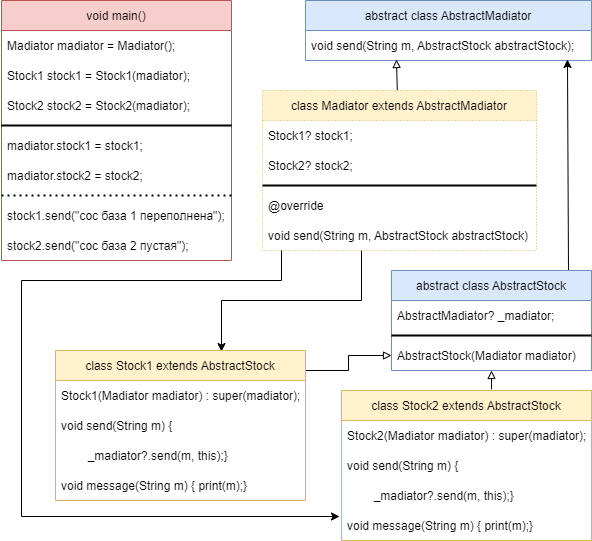

The diagram above was exported from draw.io. Its source (the exported page's mxGraphModel, read from the mxfile embedded in the PNG):
<mxGraphModel dx="782" dy="706" grid="1" gridSize="10" guides="1" tooltips="1" connect="1" arrows="1" fold="1" page="1" pageScale="1" pageWidth="827" pageHeight="1169" math="0" shadow="0">
  <root>
    <mxCell id="0" />
    <mxCell id="1" parent="0" />
    <mxCell id="dYrCXBKxZxQbRwzBk-FV-1" value="void main()" style="swimlane;fontStyle=0;childLayout=stackLayout;horizontal=1;startSize=30;horizontalStack=0;resizeParent=1;resizeParentMax=0;resizeLast=0;collapsible=1;marginBottom=0;fillColor=#f8cecc;strokeColor=#b85450;" vertex="1" parent="1">
      <mxGeometry x="10" y="10" width="230" height="260" as="geometry" />
    </mxCell>
    <mxCell id="dYrCXBKxZxQbRwzBk-FV-2" value="Madiator madiator = Madiator();" style="text;strokeColor=none;fillColor=none;align=left;verticalAlign=middle;spacingLeft=4;spacingRight=4;overflow=hidden;points=[[0,0.5],[1,0.5]];portConstraint=eastwest;rotatable=0;" vertex="1" parent="dYrCXBKxZxQbRwzBk-FV-1">
      <mxGeometry y="30" width="230" height="30" as="geometry" />
    </mxCell>
    <mxCell id="dYrCXBKxZxQbRwzBk-FV-3" value="Stock1 stock1 = Stock1(madiator);" style="text;strokeColor=none;fillColor=none;align=left;verticalAlign=middle;spacingLeft=4;spacingRight=4;overflow=hidden;points=[[0,0.5],[1,0.5]];portConstraint=eastwest;rotatable=0;" vertex="1" parent="dYrCXBKxZxQbRwzBk-FV-1">
      <mxGeometry y="60" width="230" height="30" as="geometry" />
    </mxCell>
    <mxCell id="dYrCXBKxZxQbRwzBk-FV-4" value="Stock2 stock2 = Stock2(madiator);" style="text;strokeColor=none;fillColor=none;align=left;verticalAlign=middle;spacingLeft=4;spacingRight=4;overflow=hidden;points=[[0,0.5],[1,0.5]];portConstraint=eastwest;rotatable=0;" vertex="1" parent="dYrCXBKxZxQbRwzBk-FV-1">
      <mxGeometry y="90" width="230" height="30" as="geometry" />
    </mxCell>
    <mxCell id="dYrCXBKxZxQbRwzBk-FV-9" value="" style="line;strokeWidth=2;html=1;" vertex="1" parent="dYrCXBKxZxQbRwzBk-FV-1">
      <mxGeometry y="120" width="230" height="10" as="geometry" />
    </mxCell>
    <mxCell id="dYrCXBKxZxQbRwzBk-FV-6" value="madiator.stock1 = stock1;" style="text;strokeColor=none;fillColor=none;align=left;verticalAlign=middle;spacingLeft=4;spacingRight=4;overflow=hidden;points=[[0,0.5],[1,0.5]];portConstraint=eastwest;rotatable=0;" vertex="1" parent="dYrCXBKxZxQbRwzBk-FV-1">
      <mxGeometry y="130" width="230" height="30" as="geometry" />
    </mxCell>
    <mxCell id="dYrCXBKxZxQbRwzBk-FV-7" value="madiator.stock2 = stock2;" style="text;strokeColor=none;fillColor=none;align=left;verticalAlign=middle;spacingLeft=4;spacingRight=4;overflow=hidden;points=[[0,0.5],[1,0.5]];portConstraint=eastwest;rotatable=0;" vertex="1" parent="dYrCXBKxZxQbRwzBk-FV-1">
      <mxGeometry y="160" width="230" height="30" as="geometry" />
    </mxCell>
    <mxCell id="dYrCXBKxZxQbRwzBk-FV-14" value="" style="line;strokeWidth=2;html=1;dashed=1;dashPattern=1 2;" vertex="1" parent="dYrCXBKxZxQbRwzBk-FV-1">
      <mxGeometry y="190" width="230" height="10" as="geometry" />
    </mxCell>
    <mxCell id="dYrCXBKxZxQbRwzBk-FV-8" value="stock1.send(&quot;сос база 1 переполнена&quot;);" style="text;strokeColor=none;fillColor=none;align=left;verticalAlign=middle;spacingLeft=4;spacingRight=4;overflow=hidden;points=[[0,0.5],[1,0.5]];portConstraint=eastwest;rotatable=0;" vertex="1" parent="dYrCXBKxZxQbRwzBk-FV-1">
      <mxGeometry y="200" width="230" height="30" as="geometry" />
    </mxCell>
    <mxCell id="dYrCXBKxZxQbRwzBk-FV-11" value="stock2.send(&quot;сос база 2 пустая&quot;);" style="text;strokeColor=none;fillColor=none;align=left;verticalAlign=middle;spacingLeft=4;spacingRight=4;overflow=hidden;points=[[0,0.5],[1,0.5]];portConstraint=eastwest;rotatable=0;" vertex="1" parent="dYrCXBKxZxQbRwzBk-FV-1">
      <mxGeometry y="230" width="230" height="30" as="geometry" />
    </mxCell>
    <mxCell id="dYrCXBKxZxQbRwzBk-FV-10" value="abstract class AbstractMadiator" style="swimlane;fontStyle=0;childLayout=stackLayout;horizontal=1;startSize=30;horizontalStack=0;resizeParent=1;resizeParentMax=0;resizeLast=0;collapsible=1;marginBottom=0;fillColor=#dae8fc;strokeColor=#6c8ebf;" vertex="1" parent="1">
      <mxGeometry x="314" y="10" width="286" height="60" as="geometry" />
    </mxCell>
    <mxCell id="dYrCXBKxZxQbRwzBk-FV-12" value="void send(String m, AbstractStock abstractStock);" style="text;strokeColor=none;fillColor=none;align=left;verticalAlign=middle;spacingLeft=4;spacingRight=4;overflow=hidden;points=[[0,0.5],[1,0.5]];portConstraint=eastwest;rotatable=0;" vertex="1" parent="dYrCXBKxZxQbRwzBk-FV-10">
      <mxGeometry y="30" width="286" height="30" as="geometry" />
    </mxCell>
    <mxCell id="dYrCXBKxZxQbRwzBk-FV-41" style="rounded=0;orthogonalLoop=1;jettySize=auto;html=1;entryX=0.318;entryY=0.967;entryDx=0;entryDy=0;entryPerimeter=0;endArrow=block;endFill=0;" edge="1" parent="1" source="dYrCXBKxZxQbRwzBk-FV-15" target="dYrCXBKxZxQbRwzBk-FV-12">
      <mxGeometry relative="1" as="geometry" />
    </mxCell>
    <mxCell id="dYrCXBKxZxQbRwzBk-FV-44" style="edgeStyle=orthogonalEdgeStyle;rounded=0;orthogonalLoop=1;jettySize=auto;html=1;entryX=0.664;entryY=0.007;entryDx=0;entryDy=0;entryPerimeter=0;endArrow=classic;endFill=1;" edge="1" parent="1" source="dYrCXBKxZxQbRwzBk-FV-15" target="dYrCXBKxZxQbRwzBk-FV-26">
      <mxGeometry relative="1" as="geometry">
        <Array as="points">
          <mxPoint x="370" y="310" />
          <mxPoint x="230" y="310" />
        </Array>
      </mxGeometry>
    </mxCell>
    <mxCell id="dYrCXBKxZxQbRwzBk-FV-45" style="edgeStyle=orthogonalEdgeStyle;rounded=0;orthogonalLoop=1;jettySize=auto;html=1;entryX=-0.008;entryY=0.2;entryDx=0;entryDy=0;entryPerimeter=0;endArrow=classic;endFill=1;" edge="1" parent="1" source="dYrCXBKxZxQbRwzBk-FV-15" target="dYrCXBKxZxQbRwzBk-FV-38">
      <mxGeometry relative="1" as="geometry">
        <Array as="points">
          <mxPoint x="290" y="290" />
          <mxPoint x="30" y="290" />
          <mxPoint x="30" y="526" />
        </Array>
      </mxGeometry>
    </mxCell>
    <mxCell id="dYrCXBKxZxQbRwzBk-FV-15" value="class Madiator extends AbstractMadiator" style="swimlane;fontStyle=0;childLayout=stackLayout;horizontal=1;startSize=30;horizontalStack=0;resizeParent=1;resizeParentMax=0;resizeLast=0;collapsible=1;marginBottom=0;dashed=1;dashPattern=1 2;fillColor=#fff2cc;strokeColor=#d6b656;" vertex="1" parent="1">
      <mxGeometry x="271" y="100" width="274" height="160" as="geometry" />
    </mxCell>
    <mxCell id="dYrCXBKxZxQbRwzBk-FV-16" value="Stock1? stock1;" style="text;strokeColor=none;fillColor=none;align=left;verticalAlign=middle;spacingLeft=4;spacingRight=4;overflow=hidden;points=[[0,0.5],[1,0.5]];portConstraint=eastwest;rotatable=0;dashed=1;dashPattern=1 2;" vertex="1" parent="dYrCXBKxZxQbRwzBk-FV-15">
      <mxGeometry y="30" width="274" height="30" as="geometry" />
    </mxCell>
    <mxCell id="dYrCXBKxZxQbRwzBk-FV-17" value="Stock2? stock2;" style="text;strokeColor=none;fillColor=none;align=left;verticalAlign=middle;spacingLeft=4;spacingRight=4;overflow=hidden;points=[[0,0.5],[1,0.5]];portConstraint=eastwest;rotatable=0;dashed=1;dashPattern=1 2;" vertex="1" parent="dYrCXBKxZxQbRwzBk-FV-15">
      <mxGeometry y="60" width="274" height="30" as="geometry" />
    </mxCell>
    <mxCell id="dYrCXBKxZxQbRwzBk-FV-19" value="" style="line;strokeWidth=2;html=1;" vertex="1" parent="dYrCXBKxZxQbRwzBk-FV-15">
      <mxGeometry y="90" width="274" height="10" as="geometry" />
    </mxCell>
    <mxCell id="dYrCXBKxZxQbRwzBk-FV-18" value="@override" style="text;strokeColor=none;fillColor=none;align=left;verticalAlign=middle;spacingLeft=4;spacingRight=4;overflow=hidden;points=[[0,0.5],[1,0.5]];portConstraint=eastwest;rotatable=0;dashed=1;dashPattern=1 2;" vertex="1" parent="dYrCXBKxZxQbRwzBk-FV-15">
      <mxGeometry y="100" width="274" height="30" as="geometry" />
    </mxCell>
    <mxCell id="dYrCXBKxZxQbRwzBk-FV-21" value="void send(String m, AbstractStock abstractStock)" style="text;strokeColor=none;fillColor=none;align=left;verticalAlign=middle;spacingLeft=4;spacingRight=4;overflow=hidden;points=[[0,0.5],[1,0.5]];portConstraint=eastwest;rotatable=0;" vertex="1" parent="dYrCXBKxZxQbRwzBk-FV-15">
      <mxGeometry y="130" width="274" height="30" as="geometry" />
    </mxCell>
    <mxCell id="dYrCXBKxZxQbRwzBk-FV-25" style="rounded=0;orthogonalLoop=1;jettySize=auto;html=1;entryX=0.916;entryY=0.967;entryDx=0;entryDy=0;entryPerimeter=0;exitX=0.885;exitY=0.01;exitDx=0;exitDy=0;exitPerimeter=0;" edge="1" parent="1" source="dYrCXBKxZxQbRwzBk-FV-20" target="dYrCXBKxZxQbRwzBk-FV-12">
      <mxGeometry relative="1" as="geometry">
        <mxPoint x="576" y="270" as="sourcePoint" />
      </mxGeometry>
    </mxCell>
    <mxCell id="dYrCXBKxZxQbRwzBk-FV-20" value="abstract class AbstractStock" style="swimlane;fontStyle=0;childLayout=stackLayout;horizontal=1;startSize=30;horizontalStack=0;resizeParent=1;resizeParentMax=0;resizeLast=0;collapsible=1;marginBottom=0;fillColor=#dae8fc;strokeColor=#6c8ebf;" vertex="1" parent="1">
      <mxGeometry x="400" y="280" width="200" height="100" as="geometry" />
    </mxCell>
    <mxCell id="dYrCXBKxZxQbRwzBk-FV-22" value="AbstractMadiator? _madiator;" style="text;strokeColor=none;fillColor=none;align=left;verticalAlign=middle;spacingLeft=4;spacingRight=4;overflow=hidden;points=[[0,0.5],[1,0.5]];portConstraint=eastwest;rotatable=0;" vertex="1" parent="dYrCXBKxZxQbRwzBk-FV-20">
      <mxGeometry y="30" width="200" height="30" as="geometry" />
    </mxCell>
    <mxCell id="dYrCXBKxZxQbRwzBk-FV-24" value="" style="line;strokeWidth=2;html=1;" vertex="1" parent="dYrCXBKxZxQbRwzBk-FV-20">
      <mxGeometry y="60" width="200" height="10" as="geometry" />
    </mxCell>
    <mxCell id="dYrCXBKxZxQbRwzBk-FV-23" value="AbstractStock(Madiator madiator)" style="text;strokeColor=none;fillColor=none;align=left;verticalAlign=middle;spacingLeft=4;spacingRight=4;overflow=hidden;points=[[0,0.5],[1,0.5]];portConstraint=eastwest;rotatable=0;" vertex="1" parent="dYrCXBKxZxQbRwzBk-FV-20">
      <mxGeometry y="70" width="200" height="30" as="geometry" />
    </mxCell>
    <mxCell id="dYrCXBKxZxQbRwzBk-FV-40" style="edgeStyle=orthogonalEdgeStyle;rounded=0;orthogonalLoop=1;jettySize=auto;html=1;endArrow=block;endFill=0;" edge="1" parent="1" source="dYrCXBKxZxQbRwzBk-FV-26" target="dYrCXBKxZxQbRwzBk-FV-23">
      <mxGeometry relative="1" as="geometry">
        <Array as="points">
          <mxPoint x="357" y="380" />
          <mxPoint x="357" y="365" />
        </Array>
      </mxGeometry>
    </mxCell>
    <mxCell id="dYrCXBKxZxQbRwzBk-FV-26" value="class Stock1 extends AbstractStock" style="swimlane;fontStyle=0;childLayout=stackLayout;horizontal=1;startSize=30;horizontalStack=0;resizeParent=1;resizeParentMax=0;resizeLast=0;collapsible=1;marginBottom=0;fillColor=#fff2cc;strokeColor=#d6b656;" vertex="1" parent="1">
      <mxGeometry x="64" y="360" width="250" height="150" as="geometry" />
    </mxCell>
    <mxCell id="dYrCXBKxZxQbRwzBk-FV-27" value="Stock1(Madiator madiator) : super(madiator);" style="text;strokeColor=none;fillColor=none;align=left;verticalAlign=middle;spacingLeft=4;spacingRight=4;overflow=hidden;points=[[0,0.5],[1,0.5]];portConstraint=eastwest;rotatable=0;" vertex="1" parent="dYrCXBKxZxQbRwzBk-FV-26">
      <mxGeometry y="30" width="250" height="30" as="geometry" />
    </mxCell>
    <mxCell id="dYrCXBKxZxQbRwzBk-FV-28" value="void send(String m) {" style="text;strokeColor=none;fillColor=none;align=left;verticalAlign=middle;spacingLeft=4;spacingRight=4;overflow=hidden;points=[[0,0.5],[1,0.5]];portConstraint=eastwest;rotatable=0;" vertex="1" parent="dYrCXBKxZxQbRwzBk-FV-26">
      <mxGeometry y="60" width="250" height="30" as="geometry" />
    </mxCell>
    <mxCell id="dYrCXBKxZxQbRwzBk-FV-29" value="        _madiator?.send(m, this);}" style="text;strokeColor=none;fillColor=none;align=left;verticalAlign=middle;spacingLeft=4;spacingRight=4;overflow=hidden;points=[[0,0.5],[1,0.5]];portConstraint=eastwest;rotatable=0;" vertex="1" parent="dYrCXBKxZxQbRwzBk-FV-26">
      <mxGeometry y="90" width="250" height="30" as="geometry" />
    </mxCell>
    <mxCell id="dYrCXBKxZxQbRwzBk-FV-31" value="void message(String m) { print(m);}" style="text;strokeColor=none;fillColor=none;align=left;verticalAlign=middle;spacingLeft=4;spacingRight=4;overflow=hidden;points=[[0,0.5],[1,0.5]];portConstraint=eastwest;rotatable=0;" vertex="1" parent="dYrCXBKxZxQbRwzBk-FV-26">
      <mxGeometry y="120" width="250" height="30" as="geometry" />
    </mxCell>
    <mxCell id="dYrCXBKxZxQbRwzBk-FV-39" style="edgeStyle=none;rounded=0;orthogonalLoop=1;jettySize=auto;html=1;endArrow=block;endFill=0;exitX=0.6;exitY=-0.007;exitDx=0;exitDy=0;exitPerimeter=0;" edge="1" parent="1" source="dYrCXBKxZxQbRwzBk-FV-34" target="dYrCXBKxZxQbRwzBk-FV-23">
      <mxGeometry relative="1" as="geometry" />
    </mxCell>
    <mxCell id="dYrCXBKxZxQbRwzBk-FV-34" value="class Stock2 extends AbstractStock" style="swimlane;fontStyle=0;childLayout=stackLayout;horizontal=1;startSize=30;horizontalStack=0;resizeParent=1;resizeParentMax=0;resizeLast=0;collapsible=1;marginBottom=0;fillColor=#fff2cc;strokeColor=#d6b656;" vertex="1" parent="1">
      <mxGeometry x="350" y="400" width="250" height="150" as="geometry" />
    </mxCell>
    <mxCell id="dYrCXBKxZxQbRwzBk-FV-35" value="Stock2(Madiator madiator) : super(madiator);" style="text;strokeColor=none;fillColor=none;align=left;verticalAlign=middle;spacingLeft=4;spacingRight=4;overflow=hidden;points=[[0,0.5],[1,0.5]];portConstraint=eastwest;rotatable=0;" vertex="1" parent="dYrCXBKxZxQbRwzBk-FV-34">
      <mxGeometry y="30" width="250" height="30" as="geometry" />
    </mxCell>
    <mxCell id="dYrCXBKxZxQbRwzBk-FV-36" value="void send(String m) {" style="text;strokeColor=none;fillColor=none;align=left;verticalAlign=middle;spacingLeft=4;spacingRight=4;overflow=hidden;points=[[0,0.5],[1,0.5]];portConstraint=eastwest;rotatable=0;" vertex="1" parent="dYrCXBKxZxQbRwzBk-FV-34">
      <mxGeometry y="60" width="250" height="30" as="geometry" />
    </mxCell>
    <mxCell id="dYrCXBKxZxQbRwzBk-FV-37" value="        _madiator?.send(m, this);}" style="text;strokeColor=none;fillColor=none;align=left;verticalAlign=middle;spacingLeft=4;spacingRight=4;overflow=hidden;points=[[0,0.5],[1,0.5]];portConstraint=eastwest;rotatable=0;" vertex="1" parent="dYrCXBKxZxQbRwzBk-FV-34">
      <mxGeometry y="90" width="250" height="30" as="geometry" />
    </mxCell>
    <mxCell id="dYrCXBKxZxQbRwzBk-FV-38" value="void message(String m) { print(m);}" style="text;strokeColor=none;fillColor=none;align=left;verticalAlign=middle;spacingLeft=4;spacingRight=4;overflow=hidden;points=[[0,0.5],[1,0.5]];portConstraint=eastwest;rotatable=0;" vertex="1" parent="dYrCXBKxZxQbRwzBk-FV-34">
      <mxGeometry y="120" width="250" height="30" as="geometry" />
    </mxCell>
  </root>
</mxGraphModel>